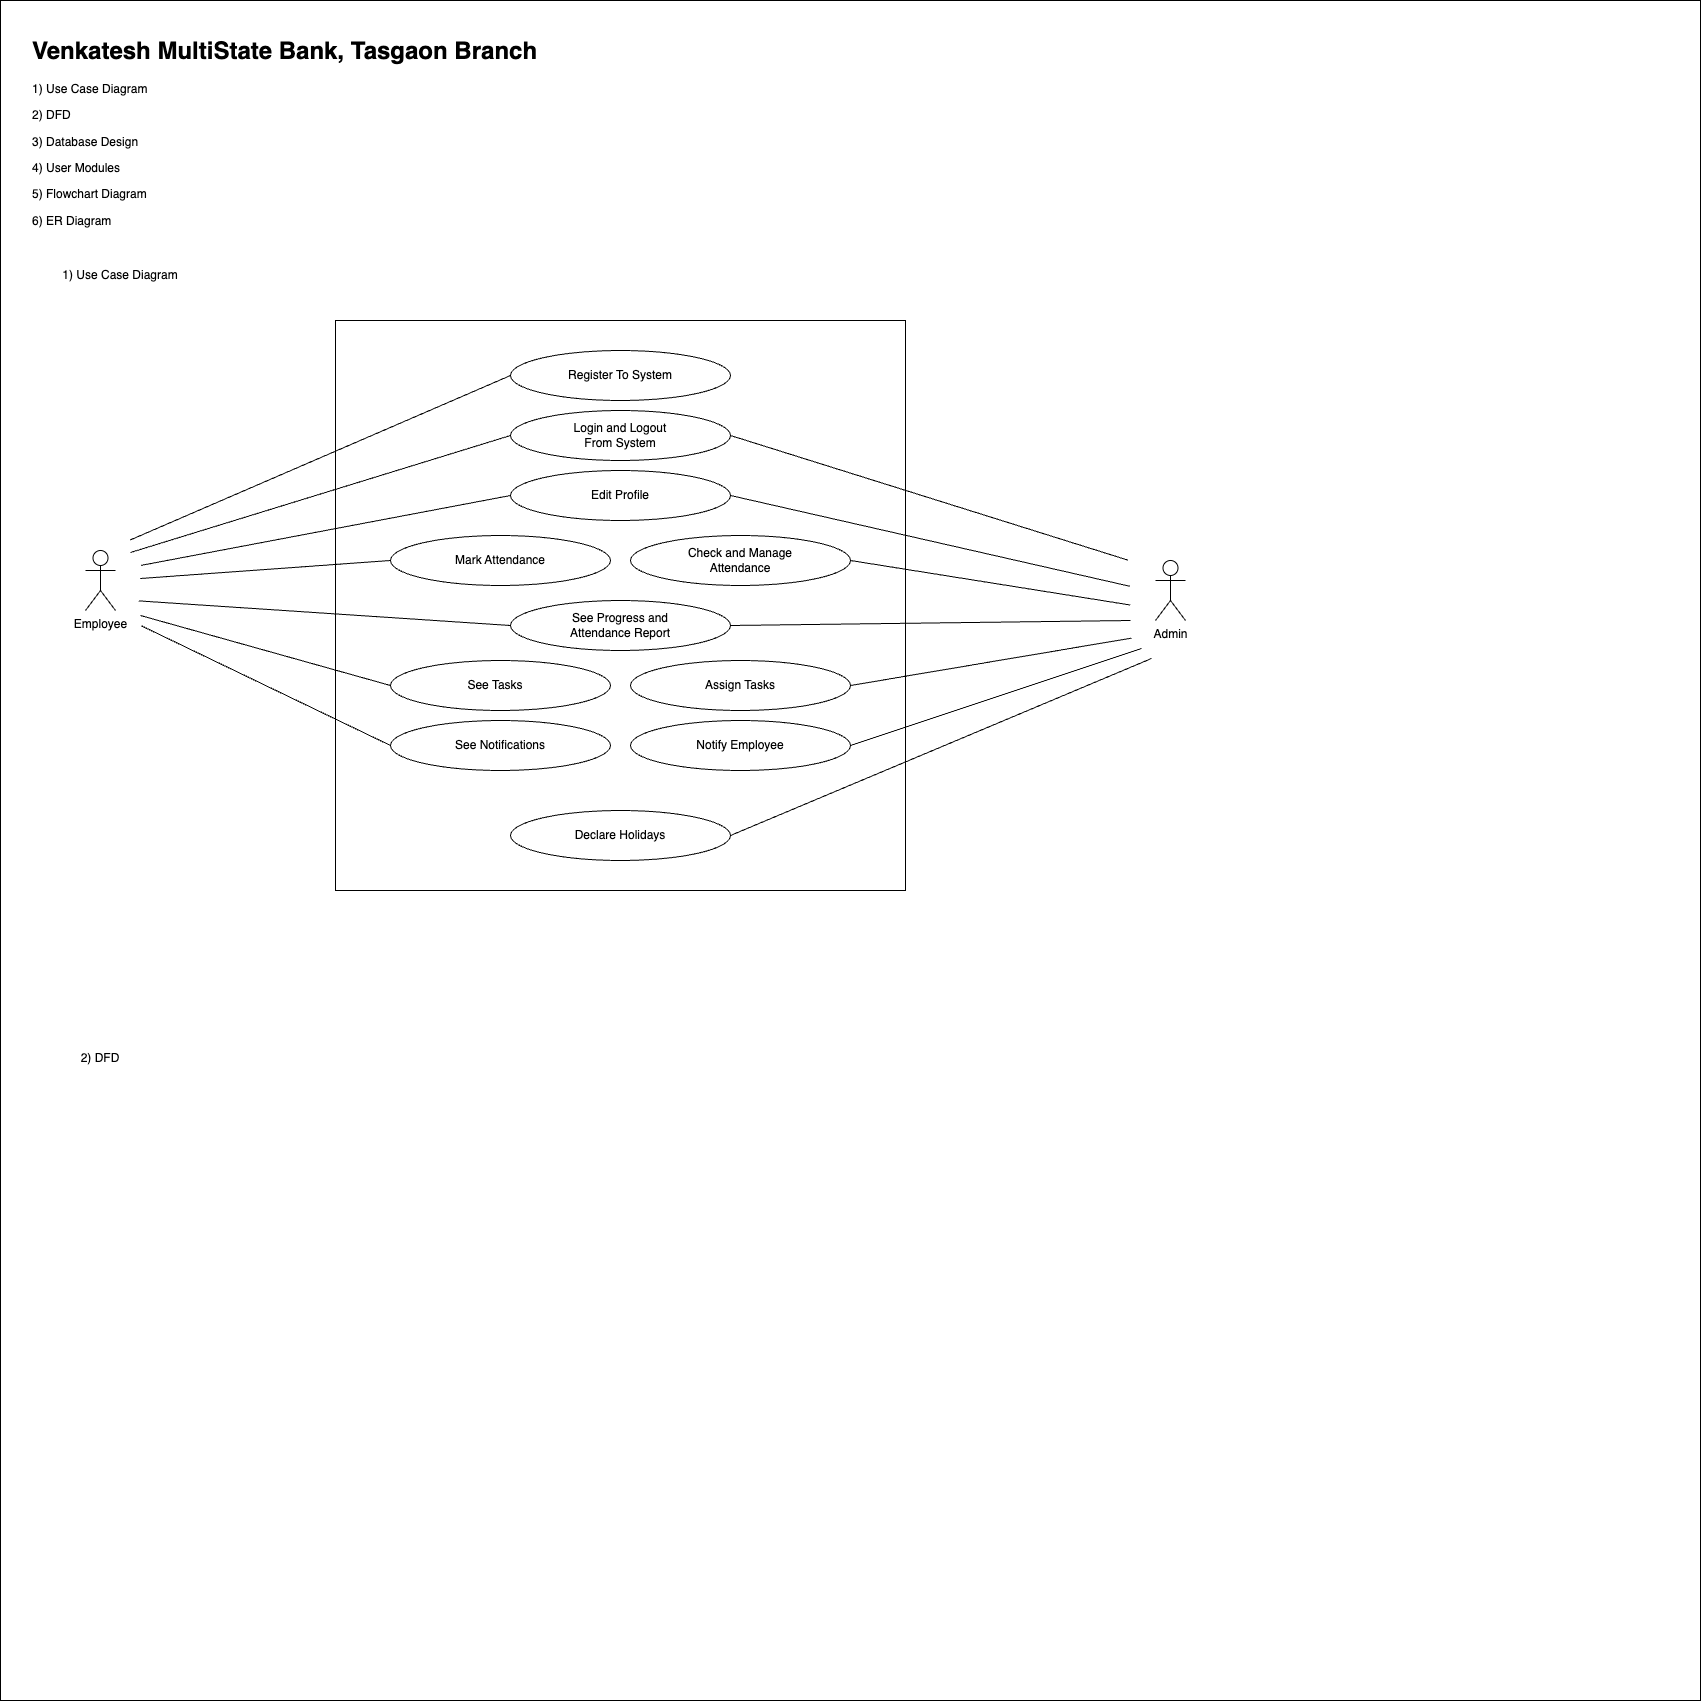

The diagram above was exported from draw.io. Its source (the exported page's mxGraphModel, read from the mxfile embedded in the PNG):
<mxGraphModel dx="1137" dy="1819" grid="1" gridSize="10" guides="1" tooltips="1" connect="1" arrows="1" fold="1" page="1" pageScale="1" pageWidth="850" pageHeight="1100" background="light-dark(#FFFFFF,#FFFFFF)" math="0" shadow="0">
  <root>
    <mxCell id="0" />
    <mxCell id="1" parent="0" />
    <mxCell id="WMPC4iLhrGTJoro49hAn-3" value="" style="whiteSpace=wrap;html=1;aspect=fixed;" parent="1" vertex="1">
      <mxGeometry y="-10" width="1700" height="1700" as="geometry" />
    </mxCell>
    <mxCell id="WMPC4iLhrGTJoro49hAn-4" value="&lt;h1 style=&quot;margin-top: 0px;&quot;&gt;Venkatesh MultiState Bank, Tasgaon Branch&lt;/h1&gt;&lt;p&gt;1) Use Case Diagram&amp;nbsp;&lt;/p&gt;&lt;p&gt;2) DFD&lt;/p&gt;&lt;p&gt;3) Database Design&lt;/p&gt;&lt;p&gt;4) User Modules&lt;/p&gt;&lt;p&gt;5) Flowchart Diagram&lt;/p&gt;&lt;p&gt;6) ER Diagram&lt;/p&gt;" style="text;html=1;whiteSpace=wrap;overflow=hidden;rounded=0;" parent="1" vertex="1">
      <mxGeometry x="30" y="20" width="670" height="230" as="geometry" />
    </mxCell>
    <mxCell id="WMPC4iLhrGTJoro49hAn-5" value="1) Use Case Diagram" style="text;html=1;align=center;verticalAlign=middle;whiteSpace=wrap;rounded=0;" parent="1" vertex="1">
      <mxGeometry x="30" y="250" width="180" height="30" as="geometry" />
    </mxCell>
    <mxCell id="WMPC4iLhrGTJoro49hAn-8" value="" style="whiteSpace=wrap;html=1;aspect=fixed;" parent="1" vertex="1">
      <mxGeometry x="335" y="310" width="570" height="570" as="geometry" />
    </mxCell>
    <mxCell id="WMPC4iLhrGTJoro49hAn-9" value="" style="ellipse;whiteSpace=wrap;html=1;" parent="1" vertex="1">
      <mxGeometry x="510" y="340" width="220" height="50" as="geometry" />
    </mxCell>
    <mxCell id="WMPC4iLhrGTJoro49hAn-11" value="Register To System" style="text;html=1;align=center;verticalAlign=middle;whiteSpace=wrap;rounded=0;" parent="1" vertex="1">
      <mxGeometry x="565" y="350" width="110" height="30" as="geometry" />
    </mxCell>
    <mxCell id="WMPC4iLhrGTJoro49hAn-17" value="" style="ellipse;whiteSpace=wrap;html=1;" parent="1" vertex="1">
      <mxGeometry x="510" y="400" width="220" height="50" as="geometry" />
    </mxCell>
    <mxCell id="WMPC4iLhrGTJoro49hAn-18" value="" style="ellipse;whiteSpace=wrap;html=1;" parent="1" vertex="1">
      <mxGeometry x="510" y="460" width="220" height="50" as="geometry" />
    </mxCell>
    <mxCell id="WMPC4iLhrGTJoro49hAn-19" value="Login and Logout From System" style="text;html=1;align=center;verticalAlign=middle;whiteSpace=wrap;rounded=0;" parent="1" vertex="1">
      <mxGeometry x="565" y="410" width="110" height="30" as="geometry" />
    </mxCell>
    <mxCell id="WMPC4iLhrGTJoro49hAn-20" value="Edit Profile" style="text;html=1;align=center;verticalAlign=middle;whiteSpace=wrap;rounded=0;" parent="1" vertex="1">
      <mxGeometry x="565" y="470" width="110" height="30" as="geometry" />
    </mxCell>
    <mxCell id="WMPC4iLhrGTJoro49hAn-21" value="" style="ellipse;whiteSpace=wrap;html=1;" parent="1" vertex="1">
      <mxGeometry x="390" y="525" width="220" height="50" as="geometry" />
    </mxCell>
    <mxCell id="WMPC4iLhrGTJoro49hAn-22" value="" style="ellipse;whiteSpace=wrap;html=1;" parent="1" vertex="1">
      <mxGeometry x="630" y="525" width="220" height="50" as="geometry" />
    </mxCell>
    <mxCell id="WMPC4iLhrGTJoro49hAn-23" value="" style="ellipse;whiteSpace=wrap;html=1;" parent="1" vertex="1">
      <mxGeometry x="510" y="590" width="220" height="50" as="geometry" />
    </mxCell>
    <mxCell id="WMPC4iLhrGTJoro49hAn-25" value="" style="ellipse;whiteSpace=wrap;html=1;" parent="1" vertex="1">
      <mxGeometry x="390" y="650" width="220" height="50" as="geometry" />
    </mxCell>
    <mxCell id="WMPC4iLhrGTJoro49hAn-27" value="" style="ellipse;whiteSpace=wrap;html=1;" parent="1" vertex="1">
      <mxGeometry x="630" y="650" width="220" height="50" as="geometry" />
    </mxCell>
    <mxCell id="WMPC4iLhrGTJoro49hAn-28" value="" style="ellipse;whiteSpace=wrap;html=1;" parent="1" vertex="1">
      <mxGeometry x="390" y="710" width="220" height="50" as="geometry" />
    </mxCell>
    <mxCell id="WMPC4iLhrGTJoro49hAn-29" value="" style="ellipse;whiteSpace=wrap;html=1;" parent="1" vertex="1">
      <mxGeometry x="630" y="710" width="220" height="50" as="geometry" />
    </mxCell>
    <mxCell id="WMPC4iLhrGTJoro49hAn-30" value="Mark Attendance" style="text;html=1;align=center;verticalAlign=middle;whiteSpace=wrap;rounded=0;" parent="1" vertex="1">
      <mxGeometry x="445" y="535" width="110" height="30" as="geometry" />
    </mxCell>
    <mxCell id="WMPC4iLhrGTJoro49hAn-31" value="See Progress and Attendance Report" style="text;html=1;align=center;verticalAlign=middle;whiteSpace=wrap;rounded=0;" parent="1" vertex="1">
      <mxGeometry x="565" y="600" width="110" height="30" as="geometry" />
    </mxCell>
    <mxCell id="WMPC4iLhrGTJoro49hAn-32" value="Check and Manage Attendance" style="text;html=1;align=center;verticalAlign=middle;whiteSpace=wrap;rounded=0;" parent="1" vertex="1">
      <mxGeometry x="685" y="535" width="110" height="30" as="geometry" />
    </mxCell>
    <mxCell id="WMPC4iLhrGTJoro49hAn-33" value="See Tasks" style="text;html=1;align=center;verticalAlign=middle;whiteSpace=wrap;rounded=0;" parent="1" vertex="1">
      <mxGeometry x="440" y="660" width="110" height="30" as="geometry" />
    </mxCell>
    <mxCell id="WMPC4iLhrGTJoro49hAn-35" value="Assign Tasks" style="text;html=1;align=center;verticalAlign=middle;whiteSpace=wrap;rounded=0;" parent="1" vertex="1">
      <mxGeometry x="685" y="660" width="110" height="30" as="geometry" />
    </mxCell>
    <mxCell id="WMPC4iLhrGTJoro49hAn-36" value="Notify Employee" style="text;html=1;align=center;verticalAlign=middle;whiteSpace=wrap;rounded=0;" parent="1" vertex="1">
      <mxGeometry x="685" y="720" width="110" height="30" as="geometry" />
    </mxCell>
    <mxCell id="WMPC4iLhrGTJoro49hAn-37" value="See Notifications" style="text;html=1;align=center;verticalAlign=middle;whiteSpace=wrap;rounded=0;" parent="1" vertex="1">
      <mxGeometry x="445" y="720" width="110" height="30" as="geometry" />
    </mxCell>
    <mxCell id="WMPC4iLhrGTJoro49hAn-39" value="" style="ellipse;whiteSpace=wrap;html=1;" parent="1" vertex="1">
      <mxGeometry x="510" y="800" width="220" height="50" as="geometry" />
    </mxCell>
    <mxCell id="WMPC4iLhrGTJoro49hAn-40" value="Declare Holidays" style="text;html=1;align=center;verticalAlign=middle;whiteSpace=wrap;rounded=0;" parent="1" vertex="1">
      <mxGeometry x="565" y="810" width="110" height="30" as="geometry" />
    </mxCell>
    <mxCell id="WMPC4iLhrGTJoro49hAn-52" value="" style="endArrow=none;html=1;rounded=0;entryX=0.5;entryY=0.5;entryDx=0;entryDy=0;entryPerimeter=0;exitX=1;exitY=0.5;exitDx=0;exitDy=0;" parent="1" source="WMPC4iLhrGTJoro49hAn-56" edge="1">
      <mxGeometry width="50" height="50" relative="1" as="geometry">
        <mxPoint x="700" y="520" as="sourcePoint" />
        <mxPoint x="1175" y="580" as="targetPoint" />
      </mxGeometry>
    </mxCell>
    <mxCell id="WMPC4iLhrGTJoro49hAn-53" value="" style="endArrow=none;html=1;rounded=0;entryX=0;entryY=0.5;entryDx=0;entryDy=0;exitX=1;exitY=0.25;exitDx=0;exitDy=0;" parent="1" source="WMPC4iLhrGTJoro49hAn-54" target="WMPC4iLhrGTJoro49hAn-18" edge="1">
      <mxGeometry width="50" height="50" relative="1" as="geometry">
        <mxPoint x="95" y="580" as="sourcePoint" />
        <mxPoint x="535" y="670" as="targetPoint" />
        <Array as="points" />
      </mxGeometry>
    </mxCell>
    <mxCell id="WMPC4iLhrGTJoro49hAn-54" value="" style="rounded=0;whiteSpace=wrap;html=1;strokeColor=light-dark(#ffffff, #ededed);" parent="1" vertex="1">
      <mxGeometry x="60" y="530" width="80" height="100" as="geometry" />
    </mxCell>
    <mxCell id="WMPC4iLhrGTJoro49hAn-55" value="Employee" style="shape=umlActor;verticalLabelPosition=bottom;verticalAlign=top;html=1;outlineConnect=0;" parent="1" vertex="1">
      <mxGeometry x="85" y="540" width="30" height="60" as="geometry" />
    </mxCell>
    <mxCell id="WMPC4iLhrGTJoro49hAn-57" value="" style="endArrow=none;html=1;rounded=0;entryX=0.5;entryY=0.5;entryDx=0;entryDy=0;entryPerimeter=0;exitX=1;exitY=0.5;exitDx=0;exitDy=0;" parent="1" source="WMPC4iLhrGTJoro49hAn-18" target="WMPC4iLhrGTJoro49hAn-56" edge="1">
      <mxGeometry width="50" height="50" relative="1" as="geometry">
        <mxPoint x="730" y="485" as="sourcePoint" />
        <mxPoint x="1175" y="580" as="targetPoint" />
      </mxGeometry>
    </mxCell>
    <mxCell id="WMPC4iLhrGTJoro49hAn-56" value="" style="rounded=0;whiteSpace=wrap;html=1;strokeColor=light-dark(#ffffff, #ededed);" parent="1" vertex="1">
      <mxGeometry x="1130" y="535" width="80" height="100" as="geometry" />
    </mxCell>
    <mxCell id="WMPC4iLhrGTJoro49hAn-58" value="Admin" style="shape=umlActor;verticalLabelPosition=bottom;verticalAlign=top;html=1;outlineConnect=0;" parent="1" vertex="1">
      <mxGeometry x="1155" y="550" width="30" height="60" as="geometry" />
    </mxCell>
    <mxCell id="WMPC4iLhrGTJoro49hAn-59" value="" style="endArrow=none;html=1;rounded=0;entryX=0;entryY=0.5;entryDx=0;entryDy=0;exitX=0.868;exitY=-0.004;exitDx=0;exitDy=0;exitPerimeter=0;" parent="1" source="WMPC4iLhrGTJoro49hAn-54" target="WMPC4iLhrGTJoro49hAn-9" edge="1">
      <mxGeometry width="50" height="50" relative="1" as="geometry">
        <mxPoint x="150" y="450" as="sourcePoint" />
        <mxPoint x="520" y="380" as="targetPoint" />
        <Array as="points" />
      </mxGeometry>
    </mxCell>
    <mxCell id="WMPC4iLhrGTJoro49hAn-60" value="" style="endArrow=none;html=1;rounded=0;entryX=0;entryY=0.5;entryDx=0;entryDy=0;" parent="1" target="WMPC4iLhrGTJoro49hAn-17" edge="1">
      <mxGeometry width="50" height="50" relative="1" as="geometry">
        <mxPoint x="130" y="542" as="sourcePoint" />
        <mxPoint x="530" y="505" as="targetPoint" />
        <Array as="points" />
      </mxGeometry>
    </mxCell>
    <mxCell id="WMPC4iLhrGTJoro49hAn-61" value="" style="endArrow=none;html=1;rounded=0;entryX=0;entryY=0.5;entryDx=0;entryDy=0;exitX=0.998;exitY=0.38;exitDx=0;exitDy=0;exitPerimeter=0;" parent="1" source="WMPC4iLhrGTJoro49hAn-54" target="WMPC4iLhrGTJoro49hAn-21" edge="1">
      <mxGeometry width="50" height="50" relative="1" as="geometry">
        <mxPoint x="30" y="730" as="sourcePoint" />
        <mxPoint x="400" y="660" as="targetPoint" />
        <Array as="points" />
      </mxGeometry>
    </mxCell>
    <mxCell id="WMPC4iLhrGTJoro49hAn-62" value="" style="endArrow=none;html=1;rounded=0;entryX=0;entryY=0.5;entryDx=0;entryDy=0;exitX=0.978;exitY=0.604;exitDx=0;exitDy=0;exitPerimeter=0;" parent="1" source="WMPC4iLhrGTJoro49hAn-54" target="WMPC4iLhrGTJoro49hAn-23" edge="1">
      <mxGeometry width="50" height="50" relative="1" as="geometry">
        <mxPoint x="150" y="578" as="sourcePoint" />
        <mxPoint x="400" y="560" as="targetPoint" />
        <Array as="points" />
      </mxGeometry>
    </mxCell>
    <mxCell id="WMPC4iLhrGTJoro49hAn-63" value="" style="endArrow=none;html=1;rounded=0;entryX=0;entryY=0.5;entryDx=0;entryDy=0;exitX=1;exitY=0.75;exitDx=0;exitDy=0;" parent="1" source="WMPC4iLhrGTJoro49hAn-54" target="WMPC4iLhrGTJoro49hAn-25" edge="1">
      <mxGeometry width="50" height="50" relative="1" as="geometry">
        <mxPoint x="160" y="588" as="sourcePoint" />
        <mxPoint x="410" y="570" as="targetPoint" />
        <Array as="points" />
      </mxGeometry>
    </mxCell>
    <mxCell id="WMPC4iLhrGTJoro49hAn-64" value="" style="endArrow=none;html=1;rounded=0;entryX=0;entryY=0.5;entryDx=0;entryDy=0;exitX=1.008;exitY=0.852;exitDx=0;exitDy=0;exitPerimeter=0;" parent="1" source="WMPC4iLhrGTJoro49hAn-54" target="WMPC4iLhrGTJoro49hAn-28" edge="1">
      <mxGeometry width="50" height="50" relative="1" as="geometry">
        <mxPoint x="170" y="598" as="sourcePoint" />
        <mxPoint x="420" y="580" as="targetPoint" />
        <Array as="points" />
      </mxGeometry>
    </mxCell>
    <mxCell id="WMPC4iLhrGTJoro49hAn-67" value="" style="endArrow=none;html=1;rounded=0;entryX=-0.029;entryY=0.147;entryDx=0;entryDy=0;entryPerimeter=0;exitX=1;exitY=0.5;exitDx=0;exitDy=0;" parent="1" source="WMPC4iLhrGTJoro49hAn-17" target="WMPC4iLhrGTJoro49hAn-56" edge="1">
      <mxGeometry width="50" height="50" relative="1" as="geometry">
        <mxPoint x="750" y="505" as="sourcePoint" />
        <mxPoint x="1190" y="605" as="targetPoint" />
      </mxGeometry>
    </mxCell>
    <mxCell id="WMPC4iLhrGTJoro49hAn-68" value="" style="endArrow=none;html=1;rounded=0;exitX=1;exitY=0.5;exitDx=0;exitDy=0;entryX=0;entryY=0.75;entryDx=0;entryDy=0;" parent="1" source="WMPC4iLhrGTJoro49hAn-23" target="WMPC4iLhrGTJoro49hAn-56" edge="1">
      <mxGeometry width="50" height="50" relative="1" as="geometry">
        <mxPoint x="760" y="515" as="sourcePoint" />
        <mxPoint x="1120" y="615" as="targetPoint" />
      </mxGeometry>
    </mxCell>
    <mxCell id="WMPC4iLhrGTJoro49hAn-69" value="" style="endArrow=none;html=1;rounded=0;entryX=0.014;entryY=0.926;entryDx=0;entryDy=0;entryPerimeter=0;exitX=1;exitY=0.5;exitDx=0;exitDy=0;" parent="1" source="WMPC4iLhrGTJoro49hAn-27" target="WMPC4iLhrGTJoro49hAn-56" edge="1">
      <mxGeometry width="50" height="50" relative="1" as="geometry">
        <mxPoint x="860" y="660" as="sourcePoint" />
        <mxPoint x="1300" y="760" as="targetPoint" />
      </mxGeometry>
    </mxCell>
    <mxCell id="WMPC4iLhrGTJoro49hAn-70" value="" style="endArrow=none;html=1;rounded=0;entryX=-0.003;entryY=0.595;entryDx=0;entryDy=0;entryPerimeter=0;" parent="1" target="WMPC4iLhrGTJoro49hAn-56" edge="1">
      <mxGeometry width="50" height="50" relative="1" as="geometry">
        <mxPoint x="850" y="550" as="sourcePoint" />
        <mxPoint x="1220" y="635" as="targetPoint" />
      </mxGeometry>
    </mxCell>
    <mxCell id="WMPC4iLhrGTJoro49hAn-71" value="" style="endArrow=none;html=1;rounded=0;entryX=0.014;entryY=0.926;entryDx=0;entryDy=0;entryPerimeter=0;exitX=1;exitY=0.5;exitDx=0;exitDy=0;" parent="1" source="WMPC4iLhrGTJoro49hAn-29" edge="1">
      <mxGeometry width="50" height="50" relative="1" as="geometry">
        <mxPoint x="860" y="685" as="sourcePoint" />
        <mxPoint x="1141" y="638" as="targetPoint" />
      </mxGeometry>
    </mxCell>
    <mxCell id="WMPC4iLhrGTJoro49hAn-72" value="" style="endArrow=none;html=1;rounded=0;entryX=0.014;entryY=0.926;entryDx=0;entryDy=0;entryPerimeter=0;exitX=1;exitY=0.5;exitDx=0;exitDy=0;" parent="1" source="WMPC4iLhrGTJoro49hAn-39" edge="1">
      <mxGeometry width="50" height="50" relative="1" as="geometry">
        <mxPoint x="870" y="695" as="sourcePoint" />
        <mxPoint x="1151" y="648" as="targetPoint" />
      </mxGeometry>
    </mxCell>
    <mxCell id="WMPC4iLhrGTJoro49hAn-73" value="&lt;span style=&quot;text-align: left; background-color: transparent; color: light-dark(rgb(0, 0, 0), rgb(255, 255, 255));&quot;&gt;2) DFD&lt;/span&gt;&lt;div&gt;&lt;span style=&quot;text-align: left; background-color: transparent; color: light-dark(rgb(0, 0, 0), rgb(255, 255, 255));&quot;&gt;&lt;br&gt;&lt;/span&gt;&lt;/div&gt;" style="text;html=1;align=center;verticalAlign=middle;whiteSpace=wrap;rounded=0;" parent="1" vertex="1">
      <mxGeometry x="70" y="1040" width="60" height="30" as="geometry" />
    </mxCell>
  </root>
</mxGraphModel>